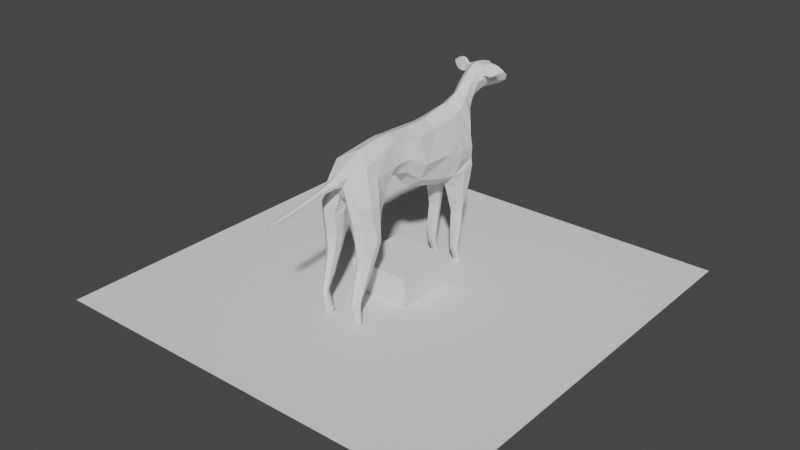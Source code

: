 # Source: dog_01.blend  (saved by Blender 3.4.6; exported with 4.5.12 LTS)
import bpy
from mathutils import Matrix  # noqa: F401  (used for matrix-valued properties, if any)

bpy.ops.wm.read_factory_settings(use_empty=True)
scene = bpy.context.scene
scene.name = 'Scene'

# ---- collections
col_collection = bpy.data.collections.new('Collection'); scene.collection.children.link(col_collection)

# ---- world
world_world = bpy.data.worlds.new('World'); scene.world = world_world
world_world.use_nodes = True; world_world.node_tree.nodes.clear()
_N = world_world.node_tree.nodes; _L = world_world.node_tree.links
n0 = _N.new('ShaderNodeOutputWorld'); n0.name = 'World Output'; n0.location = (300, 300)
n1 = _N.new('ShaderNodeBackground'); n1.name = 'Background'; n1.location = (10, 300)
n1.inputs[0].default_value = (0.05088, 0.05088, 0.05088, 1.0)
_L.new(n1.outputs[0], n0.inputs[0])
n0.is_active_output = True
world_world.color = (0.05088, 0.05088, 0.05088)
world_world.use_sun_shadow = False
world_world.sun_shadow_jitter_overblur = 0.0

# ---- meshes
me_cube_001 = bpy.data.meshes.new('Cube.001')
me_cube_001.from_pydata([(-0.06773, 0.06321, 0.0784), (-0.0602, 0.06124, 0.2238), (-0.07061, 0.1473, 0.0131), (-0.07526, 0.1423, 0.213), (-0.08968, 0.06024, 0.1412), (-0.1097, 0.1452, 0.09925), (0.0, 0.1423, 0.2416), (0.0, 0.05852, 0.2473), (0.0, 0.1406, -0.03597), (0.0, 0.05727, 0.05514), (-0.05612, 0.01462, 0.08614), (-0.0551, 0.01339, 0.231), (-0.08296, 0.01232, 0.1438), (0.0, 0.01332, 0.2516), (0.0, 0.01443, 0.06288), (-0.08206, 0.2628, -0.0195), (-0.06383, 0.267, 0.2127), (-0.1124, 0.297, 0.09078), (0.0, 0.2625, 0.2424), (0.0, 0.2653, -0.07328), (-0.05597, -0.02539, 0.08829), (-0.05692, -0.03294, 0.228), (-0.08561, -0.034, 0.1383), (0.0, -0.02997, 0.2498), (0.0, -0.02699, 0.06701), (-0.06151, -0.08663, 0.05865), (-0.07937, -0.2032, 0.1907), (-0.1009, -0.1616, 0.1383), (0.0, -0.1489, 0.2376), (0.0, -0.1836, 0.04063), (-0.09602, 0.3519, -0.03005), (-0.06035, 0.3933, 0.2272), (-0.08988, 0.4745, 0.1277), (0.0, 0.3637, 0.2664), (0.0, 0.3593, -0.09528), (-0.03307, -0.1285, 0.04761), (-0.1025, 0.4689, 0.02282), (-0.1152, 0.3738, 0.03946), (0.0, 0.5139, 0.1079), (0.0, 0.4951, 0.02026), (0.0, 0.4431, -0.04631), (-0.01194, 0.3678, -0.09041), (-0.04088, 0.3164, -0.07301), (-0.06079, 0.5037, 0.1059), (-0.04572, 0.4816, -0.004672), (-0.07833, 0.4019, -0.2341), (-0.08146, 0.4465, -0.2359), (-0.04636, 0.4021, -0.2341), (-0.04917, 0.456, -0.2362), (-0.08366, 0.4341, -0.3281), (-0.08079, 0.3939, -0.3281), (-0.108, 0.4181, -0.02285), (-0.08954, 0.4271, -0.2351), (-0.04153, 0.4154, -0.3281), (-0.09139, 0.4155, -0.3281), (-0.05281, 0.4431, -0.3281), (-0.05023, 0.3941, -0.3281), (-0.03737, 0.4269, -0.2351), (-0.02813, 0.4166, -0.07183), (-0.07606, 0.4243, -0.4188), (-0.07396, 0.3942, -0.4188), (-0.04643, 0.4111, -0.4188), (-0.08149, 0.4112, -0.4188), (-0.05437, 0.4306, -0.4188), (-0.05248, 0.3944, -0.4188), (-0.07366, 0.4435, -0.4798), (-0.07194, 0.4188, -0.4798), (-0.04932, 0.4326, -0.4798), (-0.07813, 0.4327, -0.4798), (-0.05584, 0.4487, -0.4798), (-0.05428, 0.4189, -0.4798), (-0.01778, 0.4339, -0.04816), (-0.07588, 0.4509, -0.4866), (-0.07347, 0.4198, -0.5014), (-0.04512, 0.4376, -0.493), (-0.08212, 0.4374, -0.493), (-0.05137, 0.4528, -0.4878), (-0.04881, 0.42, -0.5013), (-0.07153, 0.4486, -0.5019), (-0.07091, 0.4255, -0.5019), (-0.05016, 0.4375, -0.5019), (-0.07617, 0.4388, -0.5019), (-0.05751, 0.4494, -0.5019), (-0.05427, 0.4249, -0.5019), (-0.05781, 0.4589, -0.4926), (-0.07091, 0.4581, -0.4925), (-0.06016, 0.4561, -0.5019), (-0.07012, 0.4556, -0.5019), (0.0, -0.2605, 0.05736), (-0.01283, -0.2631, 0.06726), (-0.09206, -0.08105, 0.09479), (-0.07776, -0.05495, 0.09862), (0.0, -0.2872, 0.1141), (-0.02638, -0.2858, 0.1211), (0.0, -0.2649, 0.1804), (-0.04649, -0.2734, 0.1666), (-0.05792, -0.1572, -0.01989), (-0.1236, -0.2253, 0.04104), (-0.1276, -0.1802, 0.02307), (-0.031, -0.2183, -0.02034), (-0.03766, -0.271, -0.02219), (-0.1055, -0.1427, -0.007754), (-0.0746, -0.2932, -0.008317), (-0.09987, -0.2795, 0.04306), (-0.07295, -0.1629, -0.1466), (-0.1322, -0.1976, -0.1158), (-0.1285, -0.175, -0.1289), (-0.05441, -0.2048, -0.1468), (-0.0509, -0.2503, -0.136), (-0.1062, -0.1623, -0.1406), (-0.07963, -0.277, -0.1132), (-0.1094, -0.2599, -0.1042), (-0.07608, -0.1907, -0.2222), (-0.1194, -0.2311, -0.2194), (-0.115, -0.1991, -0.2216), (-0.06228, -0.2199, -0.22), (-0.06064, -0.2517, -0.2174), (-0.09936, -0.1903, -0.2223), (-0.08076, -0.2704, -0.216), (-0.1016, -0.2584, -0.2169), (-0.07925, -0.2721, -0.3899), (-0.1063, -0.2823, -0.3899), (-0.1029, -0.2772, -0.3899), (-0.07085, -0.2899, -0.3899), (-0.06985, -0.2994, -0.3899), (-0.09342, -0.2719, -0.3899), (-0.08209, -0.3108, -0.3899), (-0.09479, -0.3035, -0.3899), (-0.07209, -0.2589, -0.4643), (-0.09796, -0.277, -0.4662), (-0.09566, -0.2697, -0.4494), (-0.06583, -0.2722, -0.4643), (-0.06508, -0.2867, -0.4643), (-0.09326, -0.2613, -0.4664), (-0.08506, -0.2934, -0.4678), (-0.09139, -0.29, -0.4529), (-0.08108, -0.291, -0.3023), (-0.06552, -0.2765, -0.3033), (-0.06679, -0.2519, -0.3049), (-0.09546, -0.229, -0.3065), (-0.1076, -0.2358, -0.306), (-0.09721, -0.2817, -0.303), (-0.07746, -0.2293, -0.3064), (-0.1107, -0.2582, -0.3042), (-0.08161, -0.3091, -0.3784), (-0.09324, -0.2688, -0.3789), (-0.09466, -0.3016, -0.3785), (-0.07868, -0.2691, -0.3789), (-0.06902, -0.2974, -0.3785), (-0.07005, -0.2874, -0.3787), (-0.103, -0.2744, -0.3789), (-0.1065, -0.2795, -0.3788), (-0.06962, -0.2888, -0.4032), (-0.07783, -0.2714, -0.4032), (-0.101, -0.2764, -0.4032), (-0.1043, -0.2813, -0.4032), (-0.09302, -0.3019, -0.4032), (-0.08061, -0.309, -0.4032), (-0.06864, -0.2979, -0.4032), (-0.09168, -0.2712, -0.4032), (-0.09159, -0.2582, -0.4774), (-0.08918, -0.2893, -0.4922), (-0.06083, -0.2715, -0.4838), (-0.09783, -0.2717, -0.4839), (-0.06707, -0.2563, -0.4787), (-0.06626, -0.2862, -0.4914), (-0.08723, -0.2605, -0.5019), (-0.08662, -0.2836, -0.5019), (-0.06587, -0.2716, -0.5019), (-0.09188, -0.2703, -0.5019), (-0.07321, -0.2597, -0.5019), (-0.06998, -0.2842, -0.5019), (-0.07352, -0.2502, -0.4835), (-0.08662, -0.251, -0.4834), (-0.07587, -0.253, -0.5019), (-0.08583, -0.2535, -0.5019), (-0.02058, -0.3265, 0.1278), (0.0, -0.3242, 0.1208), (-0.02111, -0.3295, 0.1402), (0.0, -0.3311, 0.153), (-0.01189, -0.3964, 0.1185), (0.0, -0.393, 0.1127), (-0.01234, -0.3991, 0.1294), (0.0, -0.4013, 0.1357), (-0.01293, -0.4668, 0.1063), (0.0, -0.4656, 0.1036), (-0.01239, -0.4711, 0.117), (0.0, -0.4732, 0.1206), (0.0, -0.547, 0.1095), (-0.01194, -0.5446, 0.1058), (0.0, -0.5378, 0.09094), (-0.01114, -0.5394, 0.09451), (0.0, -0.6218, 0.09947), (-0.01077, -0.6203, 0.09655), (0.0, -0.6163, 0.08486), (-0.01026, -0.6172, 0.08771), (-0.007002, -0.6692, 0.08856), (0.0, -0.6687, 0.08698), (-0.00721, -0.6709, 0.09342), (0.0, -0.6718, 0.09503), (-0.05076, 0.4511, 0.2404), (-0.0755, 0.4912, 0.1761), (0.0, 0.4253, 0.273), (0.0, 0.5313, 0.1551), (-0.04047, 0.5249, 0.1528), (-0.03333, 0.5095, 0.2775), (-0.04041, 0.5338, 0.2241), (0.0, 0.4918, 0.3046), (0.0, 0.5587, 0.206), (-0.02898, 0.5491, 0.2102), (-0.02954, 0.5475, 0.3269), (-0.03573, 0.5554, 0.2628), (0.0, 0.5347, 0.3492), (0.0, 0.5821, 0.2378), (-0.02006, 0.5751, 0.2443), (-0.02718, 0.606, 0.3804), (-0.03583, 0.5925, 0.3122), (0.0, 0.5955, 0.393), (0.0, 0.6089, 0.2581), (-0.015, 0.6089, 0.2639), (-0.04119, 0.6504, 0.3054), (0.0, 0.6261, 0.4011), (0.0, 0.642, 0.2659), (-0.01487, 0.6429, 0.2733), (-0.03287, 0.7196, 0.3585), (-0.04126, 0.718, 0.2954), (0.0, 0.7221, 0.3789), (0.0, 0.7246, 0.2622), (-0.0167, 0.7254, 0.2696), (-0.02477, 0.8222, 0.2925), (-0.02572, 0.8205, 0.2701), (0.0, 0.8236, 0.3031), (0.0, 0.8033, 0.2556), (-0.01451, 0.8036, 0.2588), (-0.01404, 0.8483, 0.2822), (-0.01692, 0.8376, 0.2685), (0.0, 0.849, 0.2888), (0.0, 0.8296, 0.2582), (-0.01069, 0.8297, 0.2599), (-0.01593, 0.6751, 0.2757), (0.0, 0.6742, 0.2683), (-0.04218, 0.678, 0.3001), (0.0, 0.6755, 0.3935), (-0.01476, 0.7634, 0.2625), (0.0, 0.7628, 0.2572), (-0.03082, 0.7542, 0.3233), (-0.03435, 0.7557, 0.2854), (0.0, 0.7561, 0.3354), (-0.002147, 0.8538, 0.2765), (-0.003741, 0.8474, 0.271), (0.0, 0.8551, 0.2768), (0.0, 0.8411, 0.2629), (0.0, 0.8412, 0.2639), (0.0, 0.8516, 0.271), (-0.03719, 0.7541, 0.3045), (-0.04976, 0.6422, 0.3297), (-0.04634, 0.7161, 0.3215), (-0.04891, 0.6752, 0.3265), (-0.04166, 0.5925, 0.3264), (-0.02906, 0.7923, 0.2941), (-0.03681, 0.5731, 0.3205), (-0.03548, 0.6301, 0.3859), (-0.03834, 0.6739, 0.3725), (-0.04202, 0.6103, 0.3418), (-0.04766, 0.6366, 0.3463), (-0.04416, 0.617, 0.3835), (-0.04289, 0.6303, 0.3858), (-0.05325, 0.6173, 0.3498), (-0.0546, 0.627, 0.348), (-0.05912, 0.6273, 0.3973), (-0.05622, 0.6389, 0.3944), (-0.07495, 0.6132, 0.3488), (-0.07295, 0.6249, 0.3454), (-0.06758, 0.6307, 0.4019), (-0.06507, 0.642, 0.3992), (-0.08478, 0.6156, 0.3493), (-0.08325, 0.627, 0.3461), (-0.08689, 0.6346, 0.4017), (-0.08491, 0.6442, 0.3995), (-0.1018, 0.6217, 0.357), (-0.1007, 0.6314, 0.3543), (-0.1076, 0.6412, 0.3935), (-0.1055, 0.6442, 0.3913), (-0.1177, 0.6302, 0.3712), (-0.116, 0.6333, 0.3689), (-0.1296, 0.6469, 0.3781), (-0.129, 0.648, 0.3774), (-0.1318, 0.6447, 0.3739), (-0.1313, 0.6458, 0.3731), (-0.04886, 0.6154, 0.3678), (-0.04079, 0.6113, 0.3653), (-0.05016, 0.6266, 0.367), (-0.04775, 0.6287, 0.366), (-0.06936, 0.6164, 0.3687), (-0.06713, 0.6266, 0.3647), (-0.07948, 0.6199, 0.3715), (-0.07749, 0.6291, 0.3677), (-0.09513, 0.6249, 0.3756), (-0.09509, 0.6333, 0.3726), (-0.1151, 0.6333, 0.3777), (-0.1132, 0.6373, 0.3763), (-0.1308, 0.6457, 0.376), (-0.1301, 0.6469, 0.3753), (-0.04431, 0.6225, 0.3431), (-0.08548, 0.6399, 0.4026), (-0.08363, 0.6194, 0.3452), (-0.04031, 0.623, 0.3886), (-0.0304, 0.6157, 0.3847), (-0.1023, 0.6262, 0.3536), (-0.05523, 0.631, 0.398), (-0.05558, 0.6236, 0.3436), (-0.1191, 0.632, 0.3697), (-0.06416, 0.6365, 0.4026), (-0.07275, 0.6166, 0.3447), (-0.04412, 0.7231, 0.3374), (-0.04677, 0.674, 0.3462), (-0.1081, 0.6436, 0.3938), (-0.1306, 0.6475, 0.3782), (-0.1328, 0.6452, 0.3737), (-0.1319, 0.6466, 0.376), (-0.03968, 0.7379, 0.3265), (-0.01436, 0.6141, 0.391), (-0.04572, 0.6243, 0.3368), (-0.09083, 0.3712, 0.1422), (-0.1, 0.4758, 0.07006), (-0.06045, 0.3334, 0.2191), (0.0, 0.3133, 0.2545), (-0.05381, 0.4968, 0.06106), (-0.02477, 0.5019, 0.04799), (-0.03961, 0.4694, -0.08231), (-0.1008, 0.4643, -0.07648), (-0.03065, 0.3796, -0.1177), (-0.08545, 0.3807, -0.09696), (-0.1001, 0.4182, -0.08729), (-0.02314, 0.416, -0.103), (-0.05222, 0.3934, -0.4086), (-0.04588, 0.4106, -0.4086), (-0.05419, 0.431, -0.4086), (-0.07691, 0.4244, -0.4086), (-0.07473, 0.3932, -0.4086), (-0.0826, 0.4107, -0.4086), (-0.0527, 0.3964, -0.4262), (-0.04679, 0.4127, -0.4262), (-0.08108, 0.4128, -0.4262), (-0.07371, 0.3963, -0.4262), (-0.05455, 0.4318, -0.4262), (-0.07577, 0.4256, -0.4262), (-0.02524, -0.2671, 0.02253), (-0.03204, -0.1734, 0.01363), (-0.05049, -0.2895, 0.0564), (-0.0988, -0.1119, 0.04352), (-0.1142, -0.1709, 0.08068), (-0.1015, -0.2143, 0.1159), (-0.07318, -0.2765, 0.1048), (-0.05972, -0.1219, 0.01938), (-0.1044, 0.4679, -0.03162), (-0.08747, 0.3683, -0.06745), (-0.1035, 0.4187, -0.05507), (-0.04267, 0.4755, -0.04349), (-0.02716, 0.3764, -0.1045), (-0.02634, 0.4158, -0.08716), (0.0, 0.3116, -0.08412), (-0.1076, 0.4037, 0.08627), (-0.1063, 0.4697, -0.01354), (-0.08848, 0.3622, -0.05269), (-0.1057, 0.4184, -0.03805), (-0.04419, 0.4786, -0.02408), (-0.02255, 0.3712, -0.09493), (-0.02794, 0.4158, -0.07923), (-0.08577, 0.3094, -0.02872), (-0.1138, 0.3354, 0.06512), (-0.02816, 0.3428, -0.08228), (-0.09496, 0.4752, 0.09888), (-0.0573, 0.5002, 0.08347), (-0.01027, 0.5077, 0.08471), (-0.0992, 0.3875, 0.1142), (0.0, 0.3355, -0.0897), (0.0, 0.5042, 0.06245), (-0.03145, -0.269, 0.0001697), (-0.06255, -0.2913, 0.02404), (-0.1022, -0.1273, 0.01788), (-0.05882, -0.1395, -0.0002562), (-0.03152, -0.1959, -0.003353), (-0.1209, -0.1756, 0.05187), (-0.1125, -0.2198, 0.07846), (-0.08653, -0.278, 0.07395)], [], [(4, 1, 3, 5), (0, 4, 5, 2), (6, 3, 1, 7), (2, 8, 9, 0), (4, 0, 10, 12), (0, 9, 14, 10), (7, 1, 11, 13), (1, 4, 12, 11), (14, 24, 20, 10), (11, 21, 23, 13), (10, 20, 22, 12), (8, 2, 15, 19), (3, 6, 18, 16), (5, 3, 16, 17), (2, 5, 17, 15), (23, 21, 26, 28), (22, 91, 90, 27), (21, 22, 27, 26), (20, 24, 35, 25), (17, 16, 325, 323), (36, 51, 30, 37), (16, 18, 326, 325), (44, 327, 328, 39), (35, 24, 29), (36, 37, 362, 324), (36, 324, 327, 44), (371, 42, 15, 369), (71, 44, 39, 40), (330, 329, 48, 46), (329, 334, 57, 48), (332, 333, 52, 45), (331, 332, 45, 47), (365, 51, 36, 363), (46, 48, 55, 49), (57, 47, 56, 53), (47, 45, 50, 56), (52, 46, 49, 54), (48, 57, 53, 55), (45, 52, 54, 50), (336, 335, 64, 61), (368, 58, 41, 367), (41, 58, 44, 71), (338, 337, 63, 59), (335, 339, 60, 64), (340, 338, 59, 62), (339, 340, 62, 60), (337, 336, 61, 63), (342, 341, 70, 67), (344, 343, 68, 66), (345, 342, 67, 69), (343, 346, 65, 68), (341, 344, 66, 70), (346, 345, 69, 65), (41, 71, 40, 34), (67, 70, 77, 74), (66, 68, 75, 73), (69, 67, 74, 76), (68, 65, 72, 75), (70, 66, 73, 77), (65, 69, 76, 72), (75, 72, 78, 81), (77, 73, 79, 83), (82, 78, 87, 86), (74, 77, 83, 80), (73, 75, 81, 79), (76, 74, 80, 82), (82, 79, 81, 78), (82, 80, 83, 79), (85, 84, 86, 87), (76, 82, 86, 84), (78, 72, 85, 87), (72, 76, 84, 85), (35, 29, 88, 89), (89, 88, 92, 93), (90, 91, 20, 25), (20, 91, 22), (93, 92, 177, 176), (28, 26, 95, 94), (382, 378, 100, 99), (378, 379, 102, 100), (383, 380, 101, 98), (384, 383, 98, 97), (385, 384, 97, 103), (380, 381, 96, 101), (381, 382, 99, 96), (379, 385, 103, 102), (101, 96, 104, 109), (96, 99, 107, 104), (97, 98, 106, 105), (103, 97, 105, 111), (100, 102, 110, 108), (99, 100, 108, 107), (98, 101, 109, 106), (102, 103, 111, 110), (110, 111, 119, 118), (109, 104, 112, 117), (104, 107, 115, 112), (105, 106, 114, 113), (111, 105, 113, 119), (108, 110, 118, 116), (107, 108, 116, 115), (106, 109, 117, 114), (148, 144, 126, 124), (149, 148, 124, 123), (150, 145, 125, 122), (144, 146, 127, 126), (145, 147, 120, 125), (147, 149, 123, 120), (151, 150, 122, 121), (146, 151, 121, 127), (153, 152, 131, 128), (155, 154, 130, 129), (156, 155, 129, 135), (135, 134, 157, 156), (152, 158, 132, 131), (154, 159, 133, 130), (135, 129, 134), (159, 153, 128, 133), (119, 113, 143, 141), (113, 114, 140, 143), (112, 115, 138, 142), (117, 112, 142, 139), (118, 119, 141, 136), (114, 117, 139, 140), (115, 116, 137, 138), (116, 118, 136, 137), (141, 143, 151, 146), (143, 140, 150, 151), (142, 138, 149, 147), (139, 142, 147, 145), (136, 141, 146, 144), (140, 139, 145, 150), (138, 137, 148, 149), (137, 136, 144, 148), (125, 120, 153, 159), (126, 127, 156, 157), (122, 125, 159, 154), (123, 124, 158, 152), (124, 126, 157, 158), (127, 121, 155, 156), (121, 122, 154, 155), (120, 123, 152, 153), (131, 132, 165, 162), (134, 129, 163, 161), (128, 131, 162, 164), (129, 133, 160, 163), (132, 134, 161, 165), (133, 128, 164, 160), (163, 160, 166, 169), (165, 161, 167, 171), (170, 166, 175, 174), (162, 165, 171, 168), (161, 163, 169, 167), (164, 162, 168, 170), (170, 167, 169, 166), (170, 168, 171, 167), (173, 172, 174, 175), (164, 170, 174, 172), (166, 160, 173, 175), (160, 164, 172, 173), (130, 133, 129), (134, 132, 158, 157), (178, 176, 180, 182), (95, 93, 176, 178), (94, 95, 178, 179), (182, 180, 184, 186), (179, 178, 182, 183), (176, 177, 181, 180), (184, 185, 190, 191), (183, 182, 186, 187), (180, 181, 185, 184), (191, 190, 194, 195), (187, 186, 189, 188), (186, 184, 191, 189), (188, 189, 193, 192), (189, 191, 195, 193), (195, 194, 197, 196), (193, 195, 196, 198), (192, 193, 198, 199), (32, 31, 200, 201), (43, 32, 201, 204), (38, 43, 204, 203), (31, 33, 202, 200), (204, 201, 206, 209), (200, 202, 207, 205), (203, 204, 209, 208), (201, 200, 205, 206), (209, 206, 211, 214), (205, 207, 212, 210), (208, 209, 214, 213), (206, 205, 210, 211), (211, 260, 258, 216), (214, 211, 216, 219), (210, 212, 217, 215), (213, 214, 219, 218), (218, 219, 223, 222), (216, 258, 255, 220), (219, 216, 220, 223), (215, 217, 321, 307), (240, 239, 228, 227), (241, 257, 256, 225), (239, 241, 225, 228), (262, 242, 226, 224), (244, 243, 233, 232), (246, 254, 259, 230), (243, 246, 230, 233), (245, 247, 231, 229), (232, 233, 238, 237), (230, 229, 234, 235), (233, 230, 235, 238), (229, 231, 236, 234), (223, 220, 241, 239), (220, 255, 257, 241), (222, 223, 239, 240), (224, 226, 247, 245), (228, 225, 246, 243), (225, 256, 254, 246), (227, 228, 243, 244), (238, 235, 249, 252), (234, 236, 250, 248), (237, 238, 252, 251), (235, 234, 248, 249), (251, 252, 249, 253), (253, 250, 248, 249, 252, 251), (254, 256, 314, 320), (230, 259, 229), (229, 259, 254, 245), (258, 260, 210, 215), (210, 260, 211), (255, 258, 322), (256, 257, 315, 314), (257, 255, 264, 315), (264, 303, 310, 268), (268, 310, 313, 272), (289, 267, 263, 290), (215, 307, 306, 265), (261, 292, 291, 266), (294, 272, 276, 296), (265, 306, 309, 269), (266, 291, 294, 270), (267, 289, 293, 271), (276, 305, 308, 280), (293, 269, 273, 295), (272, 313, 305, 276), (269, 309, 312, 273), (298, 280, 284, 300), (273, 312, 304, 277), (296, 276, 280, 298), (295, 273, 277, 297), (299, 281, 285, 301), (297, 277, 281, 299), (280, 308, 311, 284), (277, 304, 316, 281), (319, 317, 286, 302), (284, 311, 318, 288), (316, 282, 286, 317), (300, 284, 288, 302), (282, 300, 302, 286), (291, 292, 264, 268), (264, 292, 261), (318, 319, 302, 288), (279, 297, 299, 283), (283, 299, 301, 287), (275, 295, 297, 279), (274, 296, 298, 278), (278, 298, 300, 282), (271, 293, 295, 275), (270, 294, 296, 274), (294, 291, 268, 272), (293, 289, 265, 269), (290, 215, 265, 289), (287, 301, 319, 318), (311, 308, 279, 283), (308, 305, 275, 279), (309, 306, 266, 270), (310, 303, 263, 267), (306, 307, 261, 266), (304, 312, 274, 278), (305, 313, 271, 275), (313, 310, 267, 271), (312, 309, 270, 274), (281, 316, 317, 285), (301, 285, 317, 319), (316, 304, 278, 282), (318, 311, 283, 287), (261, 221, 242, 262), (215, 263, 258), (314, 315, 262, 224), (320, 314, 224, 245), (245, 254, 320), (315, 264, 261, 262), (307, 321, 221, 261), (221, 321, 217), (322, 258, 263, 303), (303, 264, 255, 322), (290, 263, 215), (12, 22, 21, 11), (323, 325, 31, 32), (39, 328, 374, 377), (374, 328, 327, 373), (373, 372, 32, 43), (325, 326, 33, 31), (372, 375, 323, 32), (57, 334, 331, 47), (52, 333, 330, 46), (359, 356, 332, 331), (356, 357, 333, 332), (358, 360, 334, 329), (355, 358, 329, 330), (55, 53, 336, 337), (50, 54, 340, 339), (54, 49, 338, 340), (56, 50, 339, 335), (49, 55, 337, 338), (53, 56, 335, 336), (59, 63, 345, 346), (64, 60, 344, 341), (62, 59, 346, 343), (63, 61, 342, 345), (60, 62, 343, 344), (61, 64, 341, 342), (197, 199, 198, 196), (93, 95, 353, 349), (25, 35, 348, 354), (90, 25, 354, 350), (95, 26, 352, 353), (26, 27, 351, 352), (27, 90, 350, 351), (89, 93, 349, 347), (35, 89, 347, 348), (363, 366, 358, 355), (366, 368, 360, 358), (364, 365, 357, 356), (367, 364, 356, 359), (334, 360, 359, 331), (333, 357, 355, 330), (370, 369, 15, 17), (42, 361, 19, 15), (376, 371, 41, 34), (375, 370, 17, 323), (41, 30, 364, 367), (30, 51, 365, 364), (44, 58, 368, 366), (36, 44, 366, 363), (360, 368, 367, 359), (357, 365, 363, 355), (362, 37, 370, 375), (361, 42, 371, 376), (37, 30, 369, 370), (324, 362, 375, 372), (327, 324, 372, 373), (38, 374, 373, 43), (41, 371, 369, 30), (377, 374, 38), (349, 353, 385, 379), (354, 348, 382, 381), (350, 354, 381, 380), (353, 352, 384, 385), (352, 351, 383, 384), (351, 350, 380, 383), (347, 349, 379, 378), (348, 347, 378, 382)])
_uv = me_cube_001.uv_layers.new(name='UVMap')
_uv.uv.foreach_set('vector', [0.5, 0.0, 0.625, 0.0, 0.625, 0.25, 0.5, 0.25, 0.375, 0.0, 0.5, 0.0, 0.5, 0.25, 0.375, 0.25, 0.75, 0.5, 0.875, 0.5, 0.875, 0.75, 0.75, 0.75, 0.125, 0.5, 0.25, 0.5, 0.25, 0.75, 0.125, 0.75, 0.5, 0.0, 0.375, 0.0, 0.375, 0.0, 0.5, 0.0, 0.125, 0.75, 0.25, 0.75, 0.25, 0.75, 0.125, 0.75, 0.75, 0.75, 0.875, 0.75, 0.875, 0.75, 0.75, 0.75, 0.625, 0.0, 0.5, 0.0, 0.5, 0.0, 0.625, 0.0, 0.25, 0.75, 0.25, 0.75, 0.125, 0.75, 0.125, 0.75, 0.875, 0.75, 0.875, 0.75, 0.75, 0.75, 0.75, 0.75, 0.375, 0.0, 0.375, 0.0, 0.5, 0.0, 0.5, 0.0, 0.25, 0.5, 0.125, 0.5, 0.125, 0.5, 0.25, 0.5, 0.875, 0.5, 0.75, 0.5, 0.75, 0.5, 0.875, 0.5, 0.5, 0.25, 0.625, 0.25, 0.625, 0.25, 0.5, 0.25, 0.375, 0.25, 0.5, 0.25, 0.5, 0.25, 0.375, 0.25, 0.75, 0.75, 0.875, 0.75, 0.875, 0.75, 0.75, 0.75, 0.5, 0.0, 0.4427, 0.0, 0.444, 0.0, 0.5, 0.0, 0.625, 0.0, 0.5, 0.0, 0.5, 0.0, 0.625, 0.0, 0.125, 0.75, 0.25, 0.75, 0.1887, 0.75, 0.125, 0.75, 0.5, 0.25, 0.625, 0.25, 0.625, 0.25, 0.5, 0.25, 0.4317, 0.25, 0.4062, 0.25, 0.375, 0.25, 0.4684, 0.25, 0.875, 0.5, 0.75, 0.5, 0.75, 0.5, 0.875, 0.5, 0.4317, 0.25, 0.4691, 0.25, 0.4732, 0.25, 0.4317, 0.25, 0.1887, 0.75, 0.25, 0.75, 0.25, 0.75, 0.4317, 0.25, 0.4684, 0.25, 0.4785, 0.25, 0.4663, 0.25, 0.4317, 0.25, 0.4663, 0.25, 0.4691, 0.25, 0.4317, 0.25, 0.1905, 0.5, 0.1905, 0.5, 0.125, 0.5, 0.125, 0.5, 0.3111, 0.375, 0.4317, 0.25, 0.4317, 0.25, 0.3409, 0.375, 0.4317, 0.25, 0.4317, 0.25, 0.4317, 0.25, 0.4317, 0.25, 0.4317, 0.25, 0.3045, 0.3818, 0.3038, 0.3826, 0.4317, 0.25, 0.375, 0.25, 0.4072, 0.25, 0.4083, 0.25, 0.375, 0.25, 0.1904, 0.5, 0.125, 0.5, 0.125, 0.5, 0.1904, 0.5, 0.4064, 0.25, 0.4062, 0.25, 0.4317, 0.25, 0.4317, 0.25, 0.4317, 0.25, 0.4317, 0.25, 0.4317, 0.25, 0.4317, 0.25, 0.3038, 0.3826, 0.1904, 0.5, 0.1904, 0.5, 0.3038, 0.3826, 0.1904, 0.5, 0.125, 0.5, 0.125, 0.5, 0.1904, 0.5, 0.4083, 0.25, 0.4317, 0.25, 0.4317, 0.25, 0.4083, 0.25, 0.4317, 0.25, 0.3038, 0.3826, 0.3038, 0.3826, 0.4317, 0.25, 0.375, 0.25, 0.4083, 0.25, 0.4083, 0.25, 0.375, 0.25, 0.3038, 0.3826, 0.1904, 0.5, 0.1904, 0.5, 0.3038, 0.3826, 0.3051, 0.3812, 0.3053, 0.381, 0.1904, 0.5, 0.1904, 0.5, 0.1904, 0.5, 0.3053, 0.381, 0.4317, 0.25, 0.3111, 0.375, 0.4317, 0.25, 0.4317, 0.25, 0.4317, 0.25, 0.4317, 0.25, 0.1904, 0.5, 0.125, 0.5, 0.125, 0.5, 0.1904, 0.5, 0.4083, 0.25, 0.4317, 0.25, 0.4317, 0.25, 0.4083, 0.25, 0.375, 0.25, 0.4083, 0.25, 0.4083, 0.25, 0.375, 0.25, 0.4317, 0.25, 0.3038, 0.3826, 0.3038, 0.3826, 0.4317, 0.25, 0.3038, 0.3826, 0.1904, 0.5, 0.1904, 0.5, 0.3038, 0.3826, 0.375, 0.25, 0.4083, 0.25, 0.4083, 0.25, 0.375, 0.25, 0.4317, 0.25, 0.3038, 0.3826, 0.3038, 0.3826, 0.4317, 0.25, 0.4083, 0.25, 0.4317, 0.25, 0.4317, 0.25, 0.4083, 0.25, 0.1904, 0.5, 0.125, 0.5, 0.125, 0.5, 0.1904, 0.5, 0.4317, 0.25, 0.4317, 0.25, 0.4317, 0.25, 0.4317, 0.25, 0.1904, 0.5, 0.3111, 0.375, 0.3409, 0.375, 0.25, 0.5, 0.3038, 0.3826, 0.1904, 0.5, 0.1904, 0.5, 0.3038, 0.3826, 0.375, 0.25, 0.4083, 0.25, 0.4083, 0.25, 0.375, 0.25, 0.4317, 0.25, 0.3038, 0.3826, 0.3038, 0.3826, 0.4317, 0.25, 0.4083, 0.25, 0.4317, 0.25, 0.4317, 0.25, 0.4083, 0.25, 0.1904, 0.5, 0.125, 0.5, 0.125, 0.5, 0.1904, 0.5, 0.4317, 0.25, 0.4317, 0.25, 0.4317, 0.25, 0.4317, 0.25, 0.4083, 0.25, 0.4317, 0.25, 0.4317, 0.25, 0.4083, 0.25, 0.1904, 0.5, 0.125, 0.5, 0.125, 0.5, 0.1904, 0.5, 0.4317, 0.25, 0.4317, 0.25, 0.4317, 0.25, 0.4317, 0.25, 0.3038, 0.3826, 0.1904, 0.5, 0.1904, 0.5, 0.3038, 0.3826, 0.375, 0.25, 0.4083, 0.25, 0.4083, 0.25, 0.375, 0.25, 0.4317, 0.25, 0.3038, 0.3826, 0.3038, 0.3826, 0.4317, 0.25, 0.4317, 0.25, 0.375, 0.25, 0.4083, 0.25, 0.4317, 0.25, 0.4317, 0.25, 0.3038, 0.3826, 0.1904, 0.5, 0.375, 0.25, 0.4317, 0.25, 0.4317, 0.25, 0.4317, 0.25, 0.4317, 0.25, 0.4317, 0.25, 0.4317, 0.25, 0.4317, 0.25, 0.4317, 0.25, 0.4317, 0.25, 0.4317, 0.25, 0.4317, 0.25, 0.4317, 0.25, 0.4317, 0.25, 0.4317, 0.25, 0.4317, 0.25, 0.4317, 0.25, 0.1887, 0.75, 0.25, 0.75, 0.25, 0.75, 0.1887, 0.75, 0.1887, 0.75, 0.25, 0.75, 0.25, 0.75, 0.1887, 0.75, 0.444, 0.0, 0.4427, 0.0, 0.375, 0.0, 0.375, 0.0, 0.375, 0.0, 0.4427, 0.0, 0.5, 0.0, 0.1887, 0.75, 0.25, 0.75, 0.25, 0.75, 0.1887, 0.75, 0.75, 0.75, 0.875, 0.75, 0.1887, 0.75, 0.25, 0.75, 0.1887, 0.75, 0.1887, 0.75, 0.1887, 0.75, 0.1887, 0.75, 0.1887, 0.75, 0.1887, 0.75, 0.1887, 0.75, 0.1887, 0.75, 0.5, 0.0, 0.444, 0.0, 0.444, 0.0, 0.5, 0.0, 0.625, 0.0, 0.5, 0.0, 0.5, 0.0, 0.625, 0.0, 0.1887, 0.75, 0.875, 0.75, 0.875, 0.75, 0.1887, 0.75, 0.444, 0.0, 0.375, 0.0, 0.375, 0.0, 0.444, 0.0, 0.125, 0.75, 0.1887, 0.75, 0.1887, 0.75, 0.125, 0.75, 0.1887, 0.75, 0.1887, 0.75, 0.1887, 0.75, 0.1887, 0.75, 0.444, 0.0, 0.375, 0.0, 0.375, 0.0, 0.444, 0.0, 0.125, 0.75, 0.1887, 0.75, 0.1887, 0.75, 0.125, 0.75, 0.625, 0.0, 0.5, 0.0, 0.5, 0.0, 0.625, 0.0, 0.1887, 0.75, 0.875, 0.75, 0.875, 0.75, 0.1887, 0.75, 0.1887, 0.75, 0.1887, 0.75, 0.1887, 0.75, 0.1887, 0.75, 0.1887, 0.75, 0.1887, 0.75, 0.1887, 0.75, 0.1887, 0.75, 0.5, 0.0, 0.444, 0.0, 0.444, 0.0, 0.5, 0.0, 0.1887, 0.75, 0.1887, 0.75, 0.1887, 0.75, 0.1887, 0.75, 0.1887, 0.75, 0.1887, 0.75, 0.1887, 0.75, 0.1887, 0.75, 0.444, 0.0, 0.375, 0.0, 0.375, 0.0, 0.444, 0.0, 0.125, 0.75, 0.1887, 0.75, 0.1887, 0.75, 0.125, 0.75, 0.625, 0.0, 0.5, 0.0, 0.5, 0.0, 0.625, 0.0, 0.1887, 0.75, 0.875, 0.75, 0.875, 0.75, 0.1887, 0.75, 0.1887, 0.75, 0.1887, 0.75, 0.1887, 0.75, 0.1887, 0.75, 0.1887, 0.75, 0.1887, 0.75, 0.1887, 0.75, 0.1887, 0.75, 0.5, 0.0, 0.444, 0.0, 0.444, 0.0, 0.5, 0.0, 0.1887, 0.75, 0.1887, 0.75, 0.1887, 0.75, 0.1887, 0.75, 0.1887, 0.75, 0.1887, 0.75, 0.1887, 0.75, 0.1887, 0.75, 0.5, 0.0, 0.444, 0.0, 0.444, 0.0, 0.5, 0.0, 0.1887, 0.75, 0.1887, 0.75, 0.1887, 0.75, 0.1887, 0.75, 0.444, 0.0, 0.375, 0.0, 0.375, 0.0, 0.444, 0.0, 0.125, 0.75, 0.1887, 0.75, 0.1887, 0.75, 0.125, 0.75, 0.625, 0.0, 0.5, 0.0, 0.5, 0.0, 0.625, 0.0, 0.1887, 0.75, 0.875, 0.75, 0.875, 0.75, 0.1887, 0.75, 0.125, 0.75, 0.1887, 0.75, 0.1887, 0.75, 0.125, 0.75, 0.625, 0.0, 0.5, 0.0, 0.5, 0.0, 0.625, 0.0, 0.1887, 0.75, 0.875, 0.75, 0.875, 0.75, 0.1887, 0.75, 0.1887, 0.75, 0.1887, 0.75, 0.1887, 0.75, 0.1887, 0.75, 0.1887, 0.75, 0.1887, 0.75, 0.1887, 0.75, 0.1887, 0.75, 0.5, 0.0, 0.444, 0.0, 0.444, 0.0, 0.5, 0.0, 0.1887, 0.75, 0.875, 0.75, 0.375, 0.25, 0.444, 0.0, 0.375, 0.0, 0.375, 0.0, 0.444, 0.0, 0.1887, 0.75, 0.875, 0.75, 0.875, 0.75, 0.1887, 0.75, 0.625, 0.0, 0.5, 0.0, 0.5, 0.0, 0.625, 0.0, 0.125, 0.75, 0.1887, 0.75, 0.1887, 0.75, 0.125, 0.75, 0.444, 0.0, 0.375, 0.0, 0.375, 0.0, 0.444, 0.0, 0.1887, 0.75, 0.1887, 0.75, 0.1887, 0.75, 0.1887, 0.75, 0.5, 0.0, 0.444, 0.0, 0.444, 0.0, 0.5, 0.0, 0.1887, 0.75, 0.1887, 0.75, 0.1887, 0.75, 0.1887, 0.75, 0.1887, 0.75, 0.1887, 0.75, 0.1887, 0.75, 0.1887, 0.75, 0.1887, 0.75, 0.875, 0.75, 0.875, 0.75, 0.1887, 0.75, 0.625, 0.0, 0.5, 0.0, 0.5, 0.0, 0.625, 0.0, 0.125, 0.75, 0.1887, 0.75, 0.1887, 0.75, 0.125, 0.75, 0.444, 0.0, 0.375, 0.0, 0.375, 0.0, 0.444, 0.0, 0.1887, 0.75, 0.1887, 0.75, 0.1887, 0.75, 0.1887, 0.75, 0.5, 0.0, 0.444, 0.0, 0.444, 0.0, 0.5, 0.0, 0.1887, 0.75, 0.1887, 0.75, 0.1887, 0.75, 0.1887, 0.75, 0.1887, 0.75, 0.1887, 0.75, 0.1887, 0.75, 0.1887, 0.75, 0.444, 0.0, 0.375, 0.0, 0.375, 0.0, 0.444, 0.0, 0.1887, 0.75, 0.1887, 0.75, 0.1887, 0.75, 0.1887, 0.75, 0.5, 0.0, 0.444, 0.0, 0.444, 0.0, 0.5, 0.0, 0.1887, 0.75, 0.1887, 0.75, 0.1887, 0.75, 0.1887, 0.75, 0.1887, 0.75, 0.1887, 0.75, 0.1887, 0.75, 0.1887, 0.75, 0.1887, 0.75, 0.875, 0.75, 0.875, 0.75, 0.1887, 0.75, 0.625, 0.0, 0.5, 0.0, 0.5, 0.0, 0.625, 0.0, 0.125, 0.75, 0.1887, 0.75, 0.1887, 0.75, 0.125, 0.75, 0.3038, 0.3826, 0.1904, 0.5, 0.1904, 0.5, 0.3038, 0.3826, 0.375, 0.25, 0.4083, 0.25, 0.4083, 0.25, 0.375, 0.25, 0.4317, 0.25, 0.3038, 0.3826, 0.3038, 0.3826, 0.4317, 0.25, 0.4083, 0.25, 0.4317, 0.25, 0.4317, 0.25, 0.4083, 0.25, 0.1904, 0.5, 0.125, 0.5, 0.125, 0.5, 0.1904, 0.5, 0.4317, 0.25, 0.4317, 0.25, 0.4317, 0.25, 0.4317, 0.25, 0.4083, 0.25, 0.4317, 0.25, 0.4317, 0.25, 0.4083, 0.25, 0.1904, 0.5, 0.125, 0.5, 0.125, 0.5, 0.1904, 0.5, 0.4317, 0.25, 0.4317, 0.25, 0.4317, 0.25, 0.4317, 0.25, 0.3038, 0.3826, 0.1904, 0.5, 0.1904, 0.5, 0.3038, 0.3826, 0.375, 0.25, 0.4083, 0.25, 0.4083, 0.25, 0.375, 0.25, 0.4317, 0.25, 0.3038, 0.3826, 0.3038, 0.3826, 0.4317, 0.25, 0.4317, 0.25, 0.375, 0.25, 0.4083, 0.25, 0.4317, 0.25, 0.4317, 0.25, 0.3038, 0.3826, 0.1904, 0.5, 0.375, 0.25, 0.4317, 0.25, 0.4317, 0.25, 0.4317, 0.25, 0.4317, 0.25, 0.4317, 0.25, 0.4317, 0.25, 0.4317, 0.25, 0.4317, 0.25, 0.4317, 0.25, 0.4317, 0.25, 0.4317, 0.25, 0.4317, 0.25, 0.4317, 0.25, 0.4317, 0.25, 0.4317, 0.25, 0.4317, 0.25, 0.5, 0.0, 0.444, 0.0, 0.4083, 0.25, 0.1887, 0.75, 0.1887, 0.75, 0.1887, 0.75, 0.1887, 0.75, 0.1887, 0.75, 0.1887, 0.75, 0.1887, 0.75, 0.1887, 0.75, 0.1887, 0.75, 0.1887, 0.75, 0.1887, 0.75, 0.1887, 0.75, 0.25, 0.75, 0.1887, 0.75, 0.1887, 0.75, 0.25, 0.75, 0.1887, 0.75, 0.1887, 0.75, 0.1887, 0.75, 0.1887, 0.75, 0.25, 0.75, 0.1887, 0.75, 0.1887, 0.75, 0.25, 0.75, 0.1887, 0.75, 0.25, 0.75, 0.25, 0.75, 0.1887, 0.75, 0.1887, 0.75, 0.25, 0.75, 0.25, 0.75, 0.1887, 0.75, 0.25, 0.75, 0.1887, 0.75, 0.1887, 0.75, 0.25, 0.75, 0.1887, 0.75, 0.25, 0.75, 0.25, 0.75, 0.1887, 0.75, 0.1887, 0.75, 0.25, 0.75, 0.25, 0.75, 0.1887, 0.75, 0.25, 0.75, 0.1887, 0.75, 0.1887, 0.75, 0.25, 0.75, 0.1887, 0.75, 0.1887, 0.75, 0.1887, 0.75, 0.1887, 0.75, 0.25, 0.75, 0.1887, 0.75, 0.1887, 0.75, 0.25, 0.75, 0.1887, 0.75, 0.1887, 0.75, 0.1887, 0.75, 0.1887, 0.75, 0.1887, 0.75, 0.25, 0.75, 0.25, 0.75, 0.1887, 0.75, 0.1887, 0.75, 0.1887, 0.75, 0.1887, 0.75, 0.1887, 0.75, 0.25, 0.75, 0.1887, 0.75, 0.1887, 0.75, 0.25, 0.75, 0.5, 0.25, 0.625, 0.25, 0.625, 0.25, 0.5, 0.25, 0.5, 0.25, 0.5, 0.25, 0.5, 0.25, 0.5, 0.25, 0.5, 0.25, 0.5, 0.25, 0.5, 0.25, 0.5, 0.25, 0.875, 0.5, 0.75, 0.5, 0.75, 0.5, 0.875, 0.5, 0.5, 0.25, 0.5, 0.25, 0.5, 0.25, 0.5, 0.25, 0.875, 0.5, 0.75, 0.5, 0.75, 0.5, 0.875, 0.5, 0.5, 0.25, 0.5, 0.25, 0.5, 0.25, 0.5, 0.25, 0.5, 0.25, 0.625, 0.25, 0.625, 0.25, 0.5, 0.25, 0.5, 0.25, 0.5, 0.25, 0.5, 0.25, 0.5, 0.25, 0.875, 0.5, 0.75, 0.5, 0.75, 0.5, 0.875, 0.5, 0.5, 0.25, 0.5, 0.25, 0.5, 0.25, 0.5, 0.25, 0.5, 0.25, 0.625, 0.25, 0.625, 0.25, 0.5, 0.25, 0.5, 0.25, 0.5711, 0.25, 0.5599, 0.25, 0.5, 0.25, 0.5, 0.25, 0.5, 0.25, 0.5, 0.25, 0.5, 0.25, 0.875, 0.5, 0.75, 0.5, 0.75, 0.5, 0.875, 0.5, 0.5, 0.25, 0.5, 0.25, 0.5, 0.25, 0.5, 0.25, 0.5, 0.25, 0.5, 0.25, 0.5, 0.25, 0.5, 0.25, 0.5, 0.25, 0.5599, 0.25, 0.5612, 0.25, 0.5, 0.25, 0.5, 0.25, 0.5, 0.25, 0.5, 0.25, 0.5, 0.25, 0.875, 0.5, 0.75, 0.5, 0.82, 0.5, 0.875, 0.5, 0.5, 0.25, 0.5, 0.25, 0.5, 0.25, 0.5, 0.25, 0.5, 0.25, 0.5593, 0.25, 0.5567, 0.25, 0.5, 0.25, 0.5, 0.25, 0.5, 0.25, 0.5, 0.25, 0.5, 0.25, 0.875, 0.5, 0.75, 0.5, 0.75, 0.5, 0.875, 0.5, 0.5, 0.25, 0.5, 0.25, 0.5, 0.25, 0.5, 0.25, 0.5, 0.25, 0.5549, 0.25, 0.5575, 0.25, 0.5, 0.25, 0.5, 0.25, 0.5, 0.25, 0.5, 0.25, 0.5, 0.25, 0.875, 0.5, 0.75, 0.5, 0.75, 0.5, 0.875, 0.5, 0.5, 0.25, 0.5, 0.25, 0.5, 0.25, 0.5, 0.25, 0.5, 0.25, 0.625, 0.25, 0.625, 0.25, 0.5, 0.25, 0.5, 0.25, 0.5, 0.25, 0.5, 0.25, 0.5, 0.25, 0.875, 0.5, 0.75, 0.5, 0.75, 0.5, 0.875, 0.5, 0.5, 0.25, 0.5, 0.25, 0.5, 0.25, 0.5, 0.25, 0.5, 0.25, 0.5612, 0.25, 0.5593, 0.25, 0.5, 0.25, 0.5, 0.25, 0.5, 0.25, 0.5, 0.25, 0.5, 0.25, 0.875, 0.5, 0.75, 0.5, 0.75, 0.5, 0.875, 0.5, 0.5, 0.25, 0.5, 0.25, 0.5, 0.25, 0.5, 0.25, 0.5, 0.25, 0.5567, 0.25, 0.5549, 0.25, 0.5, 0.25, 0.5, 0.25, 0.5, 0.25, 0.5, 0.25, 0.5, 0.25, 0.5, 0.25, 0.5, 0.25, 0.5, 0.25, 0.5, 0.25, 0.875, 0.5, 0.75, 0.5, 0.75, 0.5, 0.875, 0.5, 0.5, 0.25, 0.5, 0.25, 0.5, 0.25, 0.5, 0.25, 0.5, 0.25, 0.625, 0.25, 0.625, 0.25, 0.5, 0.25, 0.5, 0.25, 0.5, 0.25, 0.5, 0.25, 0.0, 0.0, 0.0, 0.0, 0.75, 0.5, 0.875, 0.5, 0.5, 0.25, 0.5, 0.25, 0.5, 0.25, 0.5549, 0.25, 0.5567, 0.25, 0.5875, 0.25, 0.5955, 0.25, 0.5, 0.25, 0.5575, 0.25, 0.625, 0.25, 0.625, 0.25, 0.5575, 0.25, 0.5549, 0.25, 0.625, 0.25, 0.5599, 0.25, 0.5711, 0.25, 0.625, 0.25, 0.625, 0.25, 0.625, 0.25, 0.5711, 0.25, 0.5, 0.25, 0.5612, 0.25, 0.5599, 0.25, 0.5761, 0.25, 0.5567, 0.25, 0.5593, 0.25, 0.5846, 0.25, 0.5875, 0.25, 0.5593, 0.25, 0.5612, 0.25, 0.5902, 0.25, 0.5846, 0.25, 0.8595, 0.5, 0.8595, 0.5, 0.8595, 0.5, 0.8595, 0.5, 0.8595, 0.5, 0.8595, 0.5, 0.8595, 0.5, 0.8595, 0.5, 0.8161, 0.5, 0.8594, 0.5, 0.8594, 0.5, 0.8085, 0.5, 0.7656, 0.5, 0.7655, 0.5, 0.7656, 0.5, 0.7656, 0.5, 0.7655, 0.5, 0.8153, 0.5, 0.8181, 0.5, 0.7655, 0.5, 0.8125, 0.5, 0.8595, 0.5, 0.8595, 0.5, 0.8125, 0.5, 0.7656, 0.5, 0.7656, 0.5, 0.7656, 0.5, 0.7656, 0.5, 0.7655, 0.5, 0.8181, 0.5, 0.8125, 0.5, 0.7655, 0.5, 0.8594, 0.5, 0.8161, 0.5, 0.8125, 0.5, 0.8594, 0.5, 0.8595, 0.5, 0.8595, 0.5, 0.8595, 0.5, 0.8595, 0.5, 0.8125, 0.5, 0.7656, 0.5, 0.7656, 0.5, 0.8125, 0.5, 0.8595, 0.5, 0.8595, 0.5, 0.8595, 0.5, 0.8595, 0.5, 0.7656, 0.5, 0.7656, 0.5, 0.7655, 0.5, 0.7656, 0.5, 0.8125, 0.5, 0.8595, 0.5, 0.8595, 0.5, 0.8125, 0.5, 0.7656, 0.5, 0.7655, 0.5, 0.7655, 0.5, 0.7656, 0.5, 0.8125, 0.5, 0.8595, 0.5, 0.8595, 0.5, 0.8125, 0.5, 0.8125, 0.5, 0.7656, 0.5, 0.7656, 0.5, 0.8125, 0.5, 0.8125, 0.5, 0.7656, 0.5, 0.7656, 0.5, 0.8125, 0.5, 0.8125, 0.5, 0.7656, 0.5, 0.7656, 0.5, 0.8125, 0.5, 0.8595, 0.5, 0.8595, 0.5, 0.8595, 0.5, 0.8595, 0.5, 0.7656, 0.5, 0.7655, 0.5, 0.7655, 0.5, 0.7656, 0.5, 0.8125, 0.5, 0.7655, 0.5, 0.7655, 0.5, 0.8125, 0.5, 0.8595, 0.5, 0.8595, 0.5, 0.8595, 0.5, 0.8595, 0.5, 0.7655, 0.5, 0.7655, 0.5, 0.7655, 0.5, 0.7655, 0.5, 0.8125, 0.5, 0.8595, 0.5, 0.8595, 0.5, 0.8125, 0.5, 0.7655, 0.5, 0.8125, 0.5, 0.8125, 0.5, 0.7655, 0.5, 0.8181, 0.5, 0.8153, 0.5, 0.8595, 0.5, 0.8595, 0.5, 0.8595, 0.5, 0.8153, 0.5, 0.7655, 0.5, 0.8595, 0.5, 0.8125, 0.5, 0.8125, 0.5, 0.8595, 0.5, 0.8594, 0.5, 0.8125, 0.5, 0.8125, 0.5, 0.8594, 0.5, 0.8594, 0.5, 0.8125, 0.5, 0.8125, 0.5, 0.8594, 0.5, 0.8594, 0.5, 0.8125, 0.5, 0.8125, 0.5, 0.8594, 0.5, 0.7655, 0.5, 0.8125, 0.5, 0.8125, 0.5, 0.7655, 0.5, 0.7655, 0.5, 0.8125, 0.5, 0.8125, 0.5, 0.7655, 0.5, 0.8594, 0.5, 0.8125, 0.5, 0.8125, 0.5, 0.8594, 0.5, 0.7655, 0.5, 0.8125, 0.5, 0.8125, 0.5, 0.7655, 0.5, 0.8125, 0.5, 0.8181, 0.5, 0.8595, 0.5, 0.8595, 0.5, 0.8125, 0.5, 0.8161, 0.5, 0.7656, 0.5, 0.7656, 0.5, 0.8085, 0.5, 0.7656, 0.5, 0.7656, 0.5, 0.8161, 0.5, 0.8594, 0.5, 0.8125, 0.5, 0.8125, 0.5, 0.8595, 0.5, 0.8595, 0.5, 0.8595, 0.5, 0.8594, 0.5, 0.8594, 0.5, 0.8595, 0.5, 0.8595, 0.5, 0.8594, 0.5, 0.8594, 0.5, 0.7656, 0.5, 0.7656, 0.5, 0.7655, 0.5, 0.7655, 0.5, 0.8595, 0.5, 0.8595, 0.5, 0.8594, 0.5, 0.8594, 0.5, 0.7656, 0.5, 0.7655, 0.5, 0.7655, 0.5, 0.7655, 0.5, 0.7655, 0.5, 0.7655, 0.5, 0.7655, 0.5, 0.7655, 0.5, 0.8595, 0.5, 0.8595, 0.5, 0.8594, 0.5, 0.8594, 0.5, 0.8595, 0.5, 0.8595, 0.5, 0.8594, 0.5, 0.8594, 0.5, 0.7655, 0.5, 0.7656, 0.5, 0.7655, 0.5, 0.7655, 0.5, 0.7656, 0.5, 0.7655, 0.5, 0.7655, 0.5, 0.7656, 0.5, 0.8125, 0.5, 0.7656, 0.5, 0.7655, 0.5, 0.8125, 0.5, 0.7655, 0.5, 0.7655, 0.5, 0.7655, 0.5, 0.7655, 0.5, 0.8595, 0.5, 0.8595, 0.5, 0.8594, 0.5, 0.8594, 0.5, 0.625, 0.25, 0.75, 0.5, 0.75, 0.5, 0.625, 0.25, 0.625, 0.25, 0.5861, 0.25, 0.5599, 0.25, 0.5875, 0.25, 0.5846, 0.25, 0.625, 0.25, 0.625, 0.25, 0.5955, 0.25, 0.5875, 0.25, 0.625, 0.25, 0.625, 0.25, 0.625, 0.25, 0.5549, 0.25, 0.5955, 0.25, 0.5846, 0.25, 0.5902, 0.25, 0.625, 0.25, 0.625, 0.25, 0.875, 0.5, 0.82, 0.5, 0.75, 0.5, 0.875, 0.5, 0.75, 0.5, 0.82, 0.5, 0.75, 0.5, 0.5761, 0.25, 0.5599, 0.25, 0.5861, 0.25, 0.5879, 0.25, 0.5879, 0.25, 0.5902, 0.25, 0.5612, 0.25, 0.5761, 0.25, 0.8085, 0.5, 0.5861, 0.25, 0.7656, 0.5, 0.5, 0.0, 0.5, 0.0, 0.625, 0.0, 0.625, 0.0, 0.5, 0.25, 0.625, 0.25, 0.625, 0.25, 0.5, 0.25, 0.4317, 0.25, 0.4732, 0.25, 0.4866, 0.25, 0.4646, 0.25, 0.4866, 0.25, 0.4732, 0.25, 0.4691, 0.25, 0.4845, 0.25, 0.4845, 0.25, 0.4831, 0.25, 0.5, 0.25, 0.5, 0.25, 0.875, 0.5, 0.75, 0.5, 0.75, 0.5, 0.875, 0.5, 0.4831, 0.25, 0.4892, 0.25, 0.5, 0.25, 0.5, 0.25, 0.3038, 0.3826, 0.3045, 0.3818, 0.1904, 0.5, 0.1904, 0.5, 0.4083, 0.25, 0.4072, 0.25, 0.4317, 0.25, 0.4317, 0.25, 0.1904, 0.5, 0.125, 0.5, 0.125, 0.5, 0.1904, 0.5, 0.375, 0.25, 0.4067, 0.25, 0.4072, 0.25, 0.375, 0.25, 0.4317, 0.25, 0.3049, 0.3814, 0.3045, 0.3818, 0.4317, 0.25, 0.4317, 0.25, 0.4317, 0.25, 0.4317, 0.25, 0.4317, 0.25, 0.4317, 0.25, 0.3038, 0.3826, 0.3038, 0.3826, 0.4317, 0.25, 0.375, 0.25, 0.4083, 0.25, 0.4083, 0.25, 0.375, 0.25, 0.4083, 0.25, 0.4317, 0.25, 0.4317, 0.25, 0.4083, 0.25, 0.1904, 0.5, 0.125, 0.5, 0.125, 0.5, 0.1904, 0.5, 0.4317, 0.25, 0.4317, 0.25, 0.4317, 0.25, 0.4317, 0.25, 0.3038, 0.3826, 0.1904, 0.5, 0.1904, 0.5, 0.3038, 0.3826, 0.4317, 0.25, 0.4317, 0.25, 0.4317, 0.25, 0.4317, 0.25, 0.1904, 0.5, 0.125, 0.5, 0.125, 0.5, 0.1904, 0.5, 0.4083, 0.25, 0.4317, 0.25, 0.4317, 0.25, 0.4083, 0.25, 0.4317, 0.25, 0.3038, 0.3826, 0.3038, 0.3826, 0.4317, 0.25, 0.375, 0.25, 0.4083, 0.25, 0.4083, 0.25, 0.375, 0.25, 0.3038, 0.3826, 0.1904, 0.5, 0.1904, 0.5, 0.3038, 0.3826, 0.25, 0.75, 0.25, 0.75, 0.1887, 0.75, 0.1887, 0.75, 0.1887, 0.75, 0.1887, 0.75, 0.1887, 0.75, 0.1887, 0.75, 0.125, 0.75, 0.1887, 0.75, 0.1887, 0.75, 0.125, 0.75, 0.444, 0.0, 0.375, 0.0, 0.375, 0.0, 0.444, 0.0, 0.1887, 0.75, 0.875, 0.75, 0.875, 0.75, 0.1887, 0.75, 0.625, 0.0, 0.5, 0.0, 0.5, 0.0, 0.625, 0.0, 0.5, 0.0, 0.444, 0.0, 0.444, 0.0, 0.5, 0.0, 0.1887, 0.75, 0.1887, 0.75, 0.1887, 0.75, 0.1887, 0.75, 0.1887, 0.75, 0.1887, 0.75, 0.1887, 0.75, 0.1887, 0.75, 0.4317, 0.25, 0.4317, 0.25, 0.4317, 0.25, 0.4317, 0.25, 0.4317, 0.25, 0.3051, 0.3812, 0.3049, 0.3814, 0.4317, 0.25, 0.375, 0.25, 0.4064, 0.25, 0.4067, 0.25, 0.375, 0.25, 0.1904, 0.5, 0.125, 0.5, 0.125, 0.5, 0.1904, 0.5, 0.3045, 0.3818, 0.3049, 0.3814, 0.1904, 0.5, 0.1904, 0.5, 0.4072, 0.25, 0.4067, 0.25, 0.4317, 0.25, 0.4317, 0.25, 0.4842, 0.25, 0.375, 0.25, 0.375, 0.25, 0.5, 0.25, 0.1905, 0.5, 0.25, 0.5, 0.25, 0.5, 0.125, 0.5, 0.25, 0.5, 0.1905, 0.5, 0.1904, 0.5, 0.25, 0.5, 0.4892, 0.25, 0.4842, 0.25, 0.5, 0.25, 0.5, 0.25, 0.1904, 0.5, 0.125, 0.5, 0.125, 0.5, 0.1904, 0.5, 0.375, 0.25, 0.4062, 0.25, 0.4064, 0.25, 0.375, 0.25, 0.4317, 0.25, 0.3053, 0.381, 0.3051, 0.3812, 0.4317, 0.25, 0.4317, 0.25, 0.4317, 0.25, 0.4317, 0.25, 0.4317, 0.25, 0.3049, 0.3814, 0.3051, 0.3812, 0.1904, 0.5, 0.1904, 0.5, 0.4067, 0.25, 0.4064, 0.25, 0.4317, 0.25, 0.4317, 0.25, 0.4785, 0.25, 0.4684, 0.25, 0.4842, 0.25, 0.4892, 0.25, 0.25, 0.5, 0.1905, 0.5, 0.1905, 0.5, 0.25, 0.5, 0.4684, 0.25, 0.375, 0.25, 0.375, 0.25, 0.4842, 0.25, 0.4663, 0.25, 0.4785, 0.25, 0.4892, 0.25, 0.4831, 0.25, 0.4691, 0.25, 0.4663, 0.25, 0.4831, 0.25, 0.4845, 0.25, 0.5, 0.25, 0.4866, 0.25, 0.4845, 0.25, 0.5, 0.25, 0.1904, 0.5, 0.1905, 0.5, 0.125, 0.5, 0.125, 0.5, 0.4646, 0.25, 0.4866, 0.25, 0.5, 0.25, 0.1887, 0.75, 0.1887, 0.75, 0.1887, 0.75, 0.1887, 0.75, 0.125, 0.75, 0.1887, 0.75, 0.1887, 0.75, 0.125, 0.75, 0.444, 0.0, 0.375, 0.0, 0.375, 0.0, 0.444, 0.0, 0.1887, 0.75, 0.875, 0.75, 0.875, 0.75, 0.1887, 0.75, 0.625, 0.0, 0.5, 0.0, 0.5, 0.0, 0.625, 0.0, 0.5, 0.0, 0.444, 0.0, 0.444, 0.0, 0.5, 0.0, 0.1887, 0.75, 0.1887, 0.75, 0.1887, 0.75, 0.1887, 0.75, 0.1887, 0.75, 0.1887, 0.75, 0.1887, 0.75, 0.1887, 0.75])
me_cube_001.update()
me_cube_002 = bpy.data.meshes.new('Cube.002')
me_cube_002.from_pydata([(-1.0, -1.0, -1.0), (-1.0, -1.0, 1.0), (-1.0, 1.0, -1.0), (-1.0, 1.0, 1.0), (1.0, -1.0, -1.0), (1.0, -1.0, 1.0), (1.0, 1.0, -1.0), (1.0, 1.0, 1.0)], [], [(0, 1, 3, 2), (2, 3, 7, 6), (6, 7, 5, 4), (4, 5, 1, 0), (2, 6, 4, 0), (7, 3, 1, 5)])
_uv = me_cube_002.uv_layers.new(name='UVMap')
_uv.uv.foreach_set('vector', [0.375, 0.0, 0.625, 0.0, 0.625, 0.25, 0.375, 0.25, 0.375, 0.25, 0.625, 0.25, 0.625, 0.5, 0.375, 0.5, 0.375, 0.5, 0.625, 0.5, 0.625, 0.75, 0.375, 0.75, 0.375, 0.75, 0.625, 0.75, 0.625, 1.0, 0.375, 1.0, 0.125, 0.5, 0.375, 0.5, 0.375, 0.75, 0.125, 0.75, 0.625, 0.5, 0.875, 0.5, 0.875, 0.75, 0.625, 0.75])
me_cube_002.update()
me_plane = bpy.data.meshes.new('Plane')
me_plane.from_pydata([(-1.0, -1.0, 0.0), (1.0, -1.0, 0.0), (-1.0, 1.0, 0.0), (1.0, 1.0, 0.0)], [], [(0, 1, 3, 2)])
_uv = me_plane.uv_layers.new(name='UVMap')
_uv.uv.foreach_set('vector', [0.0, 0.0, 1.0, 0.0, 1.0, 1.0, 0.0, 1.0])
me_plane.update()
arm_armature = bpy.data.armatures.new('Armature')  # bones are not reproduced

# ---- objects
ob_cube = bpy.data.objects.new('Cube', me_cube_001)
ob_mirrortarget = bpy.data.objects.new('MirrorTarget', me_cube_002)
ob_armature = bpy.data.objects.new('Armature', arm_armature)
ob_plane = bpy.data.objects.new('Plane', me_plane)

# ---- transforms, parenting, visibility, modifiers, constraints
ob_cube.parent = ob_armature
ob_cube.matrix_parent_inverse = Matrix(((1.0, -0.0, 0.0, -0.0), (0.0, -4.371e-08, -1.0, 0.6766), (0.0, 1.0, -4.371e-08, -0.07059), (-0.0, 0.0, 0.0, 1.0)))
ob_cube.location = (0.0, -0.09875, 0.5045)
_vg = ob_cube.vertex_groups.new(name='FrontSpine')
for _i, _w in zip([0, 1, 2, 3, 4, 5, 6, 7, 8, 9, 10, 11, 12, 13, 14, 15, 16, 17, 18, 19, 20, 24, 30, 31, 32, 33, 34, 37, 42, 200, 201, 202, 323, 325, 326, 356, 361, 362, 364, 369, 370, 371, 372, 375, 376], [0.1959, 0.1564, 0.5133, 0.843, 0.1851, 0.646, 0.9043, 0.1716, 0.4457, 0.1676, 0.08766, 0.0532, 0.07089, 0.06432, 0.09926, 0.197, 0.9495, 0.6483, 0.9835, 0.1191, 0.03195, 0.0573, 0.02991, 0.7773, 0.02935, 0.8117, 0.0145, 0.3484, 0.09425, 0.135, 0.05034, 0.1423, 0.276, 0.9132, 0.9523, 0.01495, 0.06757, 0.09983, 0.02243, 0.1135, 0.4984, 0.04712, 0.01467, 0.1879, 0.04104]): _vg.add([_i], _w, 'REPLACE')
_vg = ob_cube.vertex_groups.new(name='Neck')
for _i, _w in zip([31, 32, 33, 38, 43, 200, 201, 202, 203, 204, 205, 206, 207, 208, 209, 210, 211, 212, 213, 214, 215, 216, 217, 218, 219, 220, 221, 222, 223, 224, 226, 239, 240, 241, 242, 255, 257, 258, 260, 261, 262, 263, 264, 265, 266, 267, 268, 269, 270, 271, 272, 273, 274, 275, 276, 277, 278, 279, 280, 281, 282, 283, 284, 285, 286, 287, 288, 289, 290, 291, 292, 293, 294, 295, 296, 297, 298, 299, 300, 301, 302, 303, 304, 305, 306, 307, 308, 309, 310, 311, 312, 313, 315, 316, 317, 318, 319, 321, 322, 325, 326, 328, 372, 373, 374, 377], [0.157, 0.05418, 0.1752, 0.1538, 0.02447, 0.7859, 0.3437, 0.8447, 0.444, 0.3114, 0.9741, 0.828, 0.9718, 0.7656, 0.784, 0.9685, 0.9167, 0.9275, 0.8305, 0.8679, 0.5144, 0.8655, 0.5551, 0.7176, 0.7441, 0.127, 0.4171, 0.2994, 0.2595, 0.01797, 0.05599, 0.07025, 0.09165, 0.03561, 0.1488, 0.1691, 0.05437, 0.8354, 0.9116, 0.4245, 0.1153, 0.4942, 0.2457, 0.4685, 0.4354, 0.449, 0.3872, 0.4554, 0.4463, 0.4426, 0.4303, 0.4545, 0.449, 0.4436, 0.4382, 0.4536, 0.4505, 0.4471, 0.4448, 0.4503, 0.4497, 0.4488, 0.448, 0.4488, 0.4488, 0.4487, 0.4487, 0.473, 0.4906, 0.4121, 0.3917, 0.4594, 0.4333, 0.457, 0.4386, 0.4543, 0.4445, 0.4499, 0.4478, 0.4488, 0.4486, 0.3742, 0.452, 0.4407, 0.4525, 0.4804, 0.4458, 0.4514, 0.4049, 0.4485, 0.4515, 0.4375, 0.07266, 0.45, 0.4488, 0.4487, 0.4487, 0.4806, 0.3547, 0.01282, 0.02405, 0.02148, 0.02709, 0.01223, 0.08763, 0.07405]): _vg.add([_i], _w, 'REPLACE')
_vg = ob_cube.vertex_groups.new(name='Head')
for _i, _w in zip([208, 210, 211, 212, 213, 214, 215, 216, 217, 218, 219, 220, 221, 222, 223, 224, 225, 226, 227, 228, 229, 230, 231, 232, 233, 234, 235, 236, 237, 238, 239, 240, 241, 242, 243, 244, 245, 246, 247, 248, 249, 250, 251, 252, 253, 254, 255, 256, 257, 258, 259, 260, 261, 262, 263, 264, 265, 266, 267, 268, 269, 270, 271, 272, 273, 274, 275, 276, 277, 278, 279, 280, 281, 282, 283, 284, 285, 286, 287, 288, 289, 290, 291, 292, 293, 294, 295, 296, 297, 298, 299, 300, 301, 302, 303, 304, 305, 306, 307, 308, 309, 310, 311, 312, 313, 314, 315, 316, 317, 318, 319, 320, 321, 322], [0.01772, 0.02045, 0.008498, 0.07138, 0.09703, 0.07165, 0.4857, 0.1291, 0.4447, 0.2554, 0.2361, 0.8714, 0.5829, 0.6911, 0.7336, 0.966, 0.9885, 0.944, 0.9859, 0.9903, 0.9998, 0.9998, 0.9994, 0.9996, 0.9996, 0.9998, 0.9998, 0.9997, 0.9998, 0.9998, 0.9279, 0.9057, 0.9566, 0.8512, 0.9985, 0.9977, 0.9956, 0.9978, 0.9928, 0.9998, 0.9998, 0.9998, 0.9998, 0.9998, 0.9998, 0.9971, 0.8303, 0.9838, 0.9453, 0.1651, 0.9989, 0.08547, 0.5754, 0.8846, 0.5059, 0.7542, 0.5315, 0.5646, 0.5511, 0.6127, 0.5446, 0.5537, 0.5574, 0.5697, 0.5455, 0.5509, 0.5563, 0.5618, 0.5464, 0.5495, 0.5528, 0.5551, 0.5497, 0.5503, 0.5512, 0.552, 0.5511, 0.5512, 0.5512, 0.5513, 0.527, 0.5095, 0.5878, 0.6082, 0.5406, 0.5666, 0.543, 0.5614, 0.5457, 0.5554, 0.5501, 0.5522, 0.5512, 0.5513, 0.6258, 0.548, 0.5593, 0.5475, 0.5196, 0.5542, 0.5485, 0.5951, 0.5515, 0.5485, 0.5625, 0.9821, 0.9272, 0.55, 0.5512, 0.5513, 0.5512, 0.989, 0.5194, 0.6452]): _vg.add([_i], _w, 'REPLACE')
_vg = ob_cube.vertex_groups.new(name='Shoulder.l')
for _i, _w in zip([0, 2, 3, 4, 5, 8, 9, 10, 14, 15, 16, 17, 18, 19, 26, 28, 30, 31, 32, 33, 34, 36, 37, 38, 39, 40, 41, 42, 43, 44, 51, 58, 71, 88, 89, 92, 93, 94, 95, 103, 176, 177, 178, 179, 200, 201, 203, 204, 206, 208, 209, 211, 213, 214, 323, 324, 325, 326, 327, 328, 329, 330, 331, 332, 333, 334, 355, 356, 357, 358, 359, 360, 361, 362, 363, 364, 365, 366, 367, 368, 369, 370, 371, 372, 373, 374, 375, 376, 377], [0.0, 3.172e-05, 0.0, 0.0, 7.187e-06, 1.019e-05, 0.0, 0.0, 0.0, 0.006806, 0.0, 6.204e-05, 0.0, 1.538e-05, 0.0, 0.0, 0.8299, 1.615e-07, 0.05649, 0.0, 0.8333, 0.835, 0.4418, 0.2264, 0.08598, 0.1285, 0.8277, 0.1353, 0.3974, 0.8354, 0.8397, 0.3915, 0.8393, 0.0, 0.0, 0.0, 0.0, 0.0, 0.0, 0.0, 0.0, 0.0, 0.0, 0.0, 0.0206, 5.275e-05, 0.0, 0.02566, 0.009285, 0.05617, 0.002124, 0.04281, 0.0607, 0.05129, 2.063e-09, 0.649, 5.088e-06, 0.0, 0.8388, 0.7957, 0.08098, 0.1027, 0.05882, 0.05654, 0.06115, 0.0, 0.8353, 0.8354, 0.5197, 0.698, 0.4237, 0.1718, 0.1295, 0.5854, 0.7962, 0.8396, 0.8365, 0.839, 0.7223, 0.2814, 0.1435, 0.0005878, 0.1706, 0.3399, 0.7958, 0.4253, 7.435e-06, 0.1628, 0.3573]): _vg.add([_i], _w, 'REPLACE')
_vg = ob_cube.vertex_groups.new(name='Humerus.l')
for _i, _w in zip([2, 8, 15, 17, 19, 30, 34, 36, 37, 39, 40, 41, 42, 44, 45, 46, 47, 48, 49, 50, 51, 52, 53, 54, 55, 56, 57, 58, 59, 60, 61, 62, 63, 64, 71, 329, 330, 331, 332, 333, 334, 335, 336, 337, 338, 339, 340, 341, 342, 343, 345, 346, 355, 356, 357, 358, 359, 360, 361, 363, 364, 365, 366, 367, 368, 369, 370, 371, 376, 377], [0.06711, 0.09717, 0.0383, 0.02806, 0.1425, 1.51e-05, 2.951e-07, 0.02286, 0.03523, 0.0087, 0.003905, 0.0005362, 0.0, 5.985e-05, 0.999, 0.9981, 0.9989, 0.9984, 0.9961, 0.9846, 2.26e-08, 0.9989, 0.9966, 0.9931, 0.9968, 0.9865, 0.9998, 0.5458, 0.251, 0.04557, 0.2466, 0.2283, 0.2833, 0.06613, 0.0001559, 0.8976, 0.7609, 0.2497, 0.781, 0.9254, 0.9772, 0.1568, 0.7892, 0.862, 0.8802, 0.1354, 0.7887, 0.01178, 0.06161, 0.04845, 0.06423, 0.04728, 0.02467, 0.1688, 0.0, 0.001687, 0.08341, 0.8704, 0.2275, 0.03761, 0.0005095, 0.002381, 0.01391, 0.02747, 0.7989, 0.01916, 0.03164, 0.0002681, 0.1137, 0.004511]): _vg.add([_i], _w, 'REPLACE')
_vg = ob_cube.vertex_groups.new(name='Shin.l')
for _i, _w in zip([59, 60, 61, 62, 63, 64, 65, 66, 67, 68, 69, 70, 72, 73, 74, 75, 76, 77, 78, 79, 80, 81, 82, 83, 84, 85, 86, 87, 335, 336, 337, 338, 340, 341, 342, 343, 344, 345, 346], [0.72, 0.07266, 0.6061, 0.6216, 0.692, 0.09571, 1.002, 0.9778, 0.9949, 1.005, 0.9983, 0.9842, 1.0, 0.9964, 0.9982, 1.001, 0.999, 0.9965, 0.9999, 0.9981, 0.9988, 0.9998, 0.9996, 0.9978, 0.9995, 1.0, 0.9997, 0.9999, 0.0006408, 0.07976, 0.1145, 0.0932, 0.07696, 0.1879, 0.8016, 0.8121, 0.1656, 0.9154, 0.9251]): _vg.add([_i], _w, 'REPLACE')
_vg = ob_cube.vertex_groups.new(name='Shoulder.r')
for _i, _w in zip([2, 8, 15, 17, 19, 30, 34, 37, 38, 39, 40, 41, 42, 44, 58, 71, 203, 204, 208, 328, 356, 358, 359, 360, 361, 364, 366, 367, 368, 369, 370, 371, 374, 376, 377], [0.06646, 0.09173, 0.2091, 0.02578, 0.2867, 0.04115, 0.1214, 0.01385, 0.2976, 0.3535, 0.2327, 0.08553, 0.2025, 0.02111, 0.003285, 0.09575, 0.1041, 0.05675, 0.006908, 0.1307, 0.02057, 0.01055, 0.04276, 0.001643, 0.2053, 0.03086, 0.01583, 0.06415, 0.002464, 0.1251, 0.01981, 0.144, 0.2141, 0.1633, 0.3266]): _vg.add([_i], _w, 'REPLACE')
_vg = ob_cube.vertex_groups.new(name='Humerus.r')
for _i, _w in zip([2, 8, 15, 17, 19, 30, 37, 42, 356, 361, 364, 369, 370, 371, 376], [0.03128, 0.03723, 0.1481, 0.002391, 0.05805, 0.008171, 0.001285, 0.06224, 0.004086, 0.02945, 0.006128, 0.07813, 0.001838, 0.03112, 0.01473]): _vg.add([_i], _w, 'REPLACE')
_vg = ob_cube.vertex_groups.new(name='Shin.r')
_vg = ob_cube.vertex_groups.new(name='Humerus_IK.l')
for _i, _w in zip([49, 50, 53, 54, 56, 59, 60, 61, 62, 64, 66, 68, 70, 73, 75, 77, 78, 79, 81, 82, 83, 87, 335, 336, 338, 339, 340, 341, 342, 343, 344, 346], [0.0, 0.0, 0.0, 0.0, 0.0, 0.0002292, 9.681e-08, 0.126, 2.731e-06, 6.105e-05, 0.0, 0.0, 0.0, 0.0, 0.0, 0.0, 0.0, 0.0, 0.0, 0.0, 0.0, 0.0, 0.0001511, 0.06932, 1.995e-05, 1.804e-07, 9.803e-05, 3.14e-07, 0.1316, 5.372e-05, 1.707e-05, 0.0003173]): _vg.add([_i], _w, 'REPLACE')
_vg = ob_cube.vertex_groups.new(name='BackSpine')
for _i, _w in zip([0, 1, 2, 3, 4, 5, 6, 7, 8, 9, 10, 11, 12, 13, 14, 15, 17, 19, 20, 21, 22, 23, 24, 25, 26, 27, 28, 29, 35, 37, 42, 88, 89, 90, 91, 94, 95, 96, 97, 98, 99, 101, 347, 348, 350, 351, 352, 353, 354, 361, 369, 370, 371, 376, 378, 380, 381, 382, 383, 384, 385], [0.7428, 0.8369, 0.2438, 0.1434, 0.7854, 0.2479, 0.09295, 0.8246, 0.2476, 0.76, 0.8705, 0.9373, 0.9005, 0.9276, 0.8716, 0.05756, 0.0613, 0.04495, 0.8972, 0.9633, 0.92, 0.9647, 0.9612, 0.6646, 0.7967, 0.766, 0.9009, 0.2609, 0.5263, 0.03295, 0.012, 0.07341, 0.02861, 0.801, 0.8562, 0.1437, 0.117, 0.06571, 0.02226, 0.07053, 0.009695, 0.07479, 0.0143, 0.268, 0.4379, 0.4183, 0.4095, 0.05852, 0.3651, 0.02281, 0.02878, 0.04712, 0.006, 0.0114, 0.007152, 0.2563, 0.2154, 0.1388, 0.2444, 0.2159, 0.02926]): _vg.add([_i], _w, 'REPLACE')
_vg = ob_cube.vertex_groups.new(name='Hip.l')
for _i, _w in zip([20, 22, 25, 26, 27, 29, 35, 88, 89, 90, 91, 92, 93, 95, 96, 97, 98, 99, 100, 101, 102, 103, 104, 105, 107, 108, 110, 111, 347, 348, 349, 350, 351, 352, 353, 354, 378, 379, 380, 381, 382, 383, 384, 385], [0.01493, 0.03168, 0.02879, 0.003457, 0.0006259, 4.151e-05, 7.237e-06, 0.0005825, 0.4679, 0.004705, 0.0008409, 0.08413, 0.2232, 0.1755, 0.7296, 0.8397, 0.8381, 0.8388, 0.8341, 0.8415, 0.8278, 0.8396, 0.01031, 0.02643, 0.0002581, 0.05938, 0.1162, 0.1047, 0.2914, 0.3803, 0.6029, 0.3868, 0.38, 0.3937, 0.7122, 0.3788, 0.5627, 0.7153, 0.8397, 0.5924, 0.7749, 0.8361, 0.7761, 0.7759]): _vg.add([_i], _w, 'REPLACE')
_vg = ob_cube.vertex_groups.new(name='Thigh.l')
for _i, _w in zip([96, 98, 99, 100, 101, 102, 104, 105, 106, 107, 108, 109, 110, 111, 112, 113, 114, 115, 116, 117, 118, 119, 120, 121, 122, 123, 124, 125, 126, 127, 136, 137, 138, 139, 140, 141, 142, 143, 144, 145, 146, 147, 148, 149, 150, 151, 152, 153, 154, 155, 156, 158, 159, 347, 348, 349, 350, 351, 354, 378, 379, 380, 381, 382, 383], [0.06686, 0.03712, 0.05283, 0.08448, 0.07679, 0.1141, 0.9675, 0.96, 0.9733, 0.9737, 0.9395, 0.9729, 0.8836, 0.8948, 0.9977, 0.9987, 0.9983, 0.9986, 0.9976, 0.998, 0.9968, 0.9979, 0.7111, 0.709, 0.742, 0.2782, 0.2099, 0.7603, 0.05066, 0.1106, 0.988, 0.9974, 0.9996, 1.0, 0.9996, 0.9962, 1.002, 0.9989, 0.3662, 0.9696, 0.8061, 0.9569, 0.7891, 0.8816, 0.9598, 0.9448, 0.02883, 0.0706, 0.09841, 0.09586, 0.003187, 0.01789, 0.07965, 0.04224, 0.02642, 0.05704, 0.0384, 0.01856, 0.03343, 0.06336, 0.08556, 0.0576, 0.05015, 0.03963, 0.02784]): _vg.add([_i], _w, 'REPLACE')
_vg = ob_cube.vertex_groups.new(name='Foot.l')
for _i, _w in zip([120, 121, 122, 123, 124, 125, 126, 127, 128, 129, 130, 131, 132, 133, 134, 135, 147, 148, 149, 150, 151, 152, 153, 154, 155, 156, 157, 158, 159, 160, 161, 162, 163, 164, 165, 166, 167, 168, 169, 170, 171, 172, 173, 174, 175], [0.2264, 0.2147, 0.2228, 0.2028, 0.194, 0.2214, 0.08603, 0.09004, 0.9989, 1.002, 0.9809, 0.9979, 0.9959, 1.002, 0.9998, 0.9813, 0.004152, 0.006162, 0.003799, 0.002665, 0.006941, 0.8954, 0.9156, 0.8893, 0.8818, 0.8627, 0.8259, 0.8709, 0.9141, 1.001, 1.0, 0.9995, 1.0, 0.9997, 0.9995, 1.0, 1.0, 0.9998, 1.0, 1.0, 0.9998, 0.9999, 1.0, 1.0, 1.0]): _vg.add([_i], _w, 'REPLACE')
_vg = ob_cube.vertex_groups.new(name='Tail1')
for _i, _w in zip([0, 2, 8, 9, 10, 12, 14, 20, 22, 24, 25, 26, 27, 28, 29, 35, 36, 39, 40, 41, 44, 51, 58, 71, 88, 89, 90, 91, 92, 93, 94, 95, 103, 176, 177, 178, 179, 324, 327, 328, 329, 330, 333, 334, 347, 349, 351, 352, 353, 378, 379, 383, 384, 385], [0.0, 0.0, 0.0, 0.0, 0.0, 0.0, 0.0, 0.0, 0.0, 0.0, 0.0, 7.239e-05, 0.06049, 0.08582, 0.01428, 0.0, 0.0, 0.0, 0.0, 0.0, 0.0, 0.0, 0.0, 0.0, 0.04413, 0.1176, 0.0, 0.0, 0.06726, 0.009089, 0.1082, 0.01275, 0.047, 0.9273, 0.9671, 0.9054, 0.9726, 0.0, 0.0, 0.0, 0.0, 0.0, 0.0, 0.0, 0.05882, 0.004545, 0.03025, 3.619e-05, 0.02987, 0.02941, 0.002272, 0.01512, 1.81e-05, 0.03844]): _vg.add([_i], _w, 'REPLACE')
_vg = ob_cube.vertex_groups.new(name='Tail2')
for _i, _w in zip([177, 180, 181, 182, 183, 184, 185, 186, 187], [0.0002392, 0.9812, 0.9793, 0.9801, 0.976, 0.1192, 0.02906, 0.07796, 0.01621]): _vg.add([_i], _w, 'REPLACE')
_vg = ob_cube.vertex_groups.new(name='Tail3')
for _i, _w in zip([184, 185, 186, 187, 188, 189, 190, 191], [0.9841, 0.9888, 0.9852, 0.9906, 0.04269, 0.09336, 0.5243, 0.406]): _vg.add([_i], _w, 'REPLACE')
_vg = ob_cube.vertex_groups.new(name='Tail4')
for _i, _w in zip([188, 189, 190, 191, 192, 193, 194, 195], [0.9878, 0.9771, 0.5646, 0.9099, 0.1648, 0.3144, 0.9689, 0.8596]): _vg.add([_i], _w, 'REPLACE')
_vg = ob_cube.vertex_groups.new(name='Tail5')
for _i, _w in zip([192, 193, 194, 195, 196, 197, 198, 199], [0.966, 0.9097, 0.4997, 0.7246, 0.9895, 0.8382, 0.9998, 0.9244]): _vg.add([_i], _w, 'REPLACE')
_vg = ob_cube.vertex_groups.new(name='Hip.r')
for _i, _w in zip([29, 35, 88, 89, 347, 348, 378, 382], [0.1047, 0.00833, 0.1671, 0.06678, 0.03339, 0.004165, 0.01669, 0.002082]): _vg.add([_i], _w, 'REPLACE')
_vg = ob_cube.vertex_groups.new(name='Thigh.r')
_vg = ob_cube.vertex_groups.new(name='Foot.r')
_vg = ob_cube.vertex_groups.new(name='Thigh_IK.l')
for _i, _w in zip([120, 121, 122, 123, 124, 125, 126, 127, 136, 141, 144, 145, 146, 147, 148, 149, 150, 151, 152, 153, 154, 155, 156, 157, 158, 159], [0.01252, 0.004071, 7.804e-05, 0.003044, 2.328e-05, 0.0, 1.155e-05, 0.0002032, 0.0, 0.0, 0.0006965, 0.0, 5.041e-07, 0.0, 2.543e-05, 0.00326, 0.0, 1.635e-05, 0.0004603, 0.0, 0.0, 0.0, 0.009006, 8.38e-07, 3.336e-07, 0.0]): _vg.add([_i], _w, 'REPLACE')
_vg = ob_cube.vertex_groups.new(name='Shoulder_IK.l')
_vg = ob_cube.vertex_groups.new(name='Hip_IK.l')
_vg = ob_cube.vertex_groups.new(name='TailControl')
for _i, _w in zip([192, 193, 194, 195, 196, 197, 198, 199], [0.0, 0.0, 0.0, 0.0, 1.736e-08, 1.696e-05, 9.772e-09, 7.858e-05]): _vg.add([_i], _w, 'REPLACE')
_vg = ob_cube.vertex_groups.new(name='TailCurve')
_vg = ob_cube.vertex_groups.new(name='Humerus_IK.r')
_vg = ob_cube.vertex_groups.new(name='Thigh_IK.r')
_vg = ob_cube.vertex_groups.new(name='Shoulder_IK.r')
_vg = ob_cube.vertex_groups.new(name='Hip_IK.r')
_m = ob_cube.modifiers.new('Mirror', 'MIRROR')
_m.use_clip = True
_m.mirror_object = ob_mirrortarget
_m = ob_cube.modifiers.new('Armature', 'ARMATURE')
_m.object = ob_armature
ob_mirrortarget.location = (0.0, 0.0, 0.0)
ob_mirrortarget.scale = (0.1459, 0.1459, 0.1459)
ob_armature.location = (0.0, 0.07059, 0.6766)
ob_armature.rotation_euler = (-1.571, 0.0, 0.0)
ob_plane.location = (0.0, 0.0, 0.0)

# ---- collection membership
col_collection.objects.link(ob_cube)
col_collection.objects.link(ob_mirrortarget)
col_collection.objects.link(ob_armature)
col_collection.objects.link(ob_plane)

# ---- scene / render settings (as saved in the file)
scene.frame_start = 120; scene.frame_end = 138; scene.frame_set(125)
scene.render.engine = 'BLENDER_EEVEE_NEXT'
scene.render.fps = 60
scene.cycles.sampling_pattern = 'TABULATED_SOBOL'
scene.cycles.use_light_tree = False
scene.view_settings.view_transform = 'Filmic'
bpy.context.view_layer.update()

# ---- added for rendering (the .blend has no active camera and no usable light): camera, sun
cam_auto = bpy.data.cameras.new('AutoCamera')
cam_auto.lens = 50.0
cam_auto.sensor_width = 36.0
cam_auto.clip_end = 1000.0
ob_auto_camera = bpy.data.objects.new('AutoCamera', cam_auto)
scene.collection.objects.link(ob_auto_camera)
ob_auto_camera.location = (2.74432, -3.29319, 2.49612)
ob_auto_camera.rotation_euler = (1.09748, -7.21219e-08, 0.694738)
scene.camera = ob_auto_camera
light_auto_sun = bpy.data.lights.new('AutoSun', 'SUN')
light_auto_sun.energy = 3.0
light_auto_sun.angle = 0.0523599
ob_auto_sun = bpy.data.objects.new('AutoSun', light_auto_sun)
scene.collection.objects.link(ob_auto_sun)
ob_auto_sun.rotation_euler = (0.872665, 0.174533, 0.523599)
bpy.context.view_layer.update()
